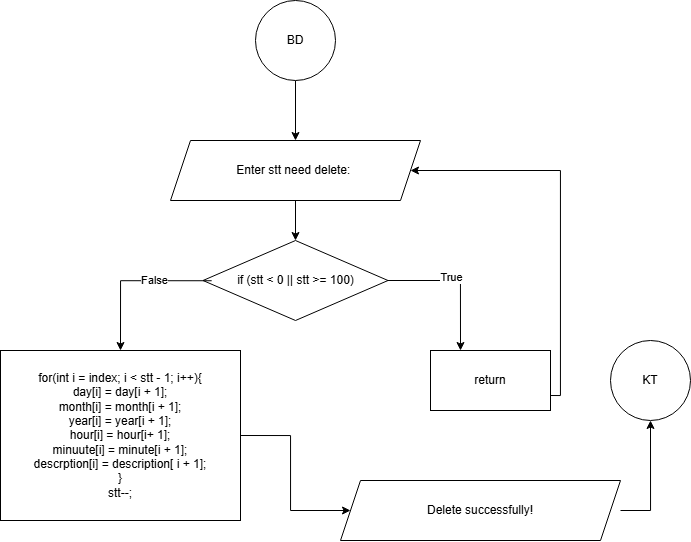

The diagram above was exported from draw.io. Its source (the exported page's mxGraphModel, read from the mxfile embedded in the PNG):
<mxGraphModel dx="1041" dy="706" grid="1" gridSize="10" guides="1" tooltips="1" connect="1" arrows="1" fold="1" page="1" pageScale="1" pageWidth="850" pageHeight="1100" math="0" shadow="0">
  <root>
    <mxCell id="0" />
    <mxCell id="1" parent="0" />
    <mxCell id="orObFHNemYaU9UJ4qpKd-5" edge="1" parent="1" source="orObFHNemYaU9UJ4qpKd-1" style="edgeStyle=orthogonalEdgeStyle;rounded=0;orthogonalLoop=1;jettySize=auto;html=1;" target="orObFHNemYaU9UJ4qpKd-2" value="">
      <mxGeometry relative="1" as="geometry" />
    </mxCell>
    <mxCell id="orObFHNemYaU9UJ4qpKd-1" parent="1" style="ellipse;whiteSpace=wrap;html=1;aspect=fixed;" value="BD" vertex="1">
      <mxGeometry height="80" width="80" x="325" y="50" as="geometry" />
    </mxCell>
    <mxCell id="orObFHNemYaU9UJ4qpKd-6" edge="1" parent="1" source="orObFHNemYaU9UJ4qpKd-2" style="edgeStyle=orthogonalEdgeStyle;rounded=0;orthogonalLoop=1;jettySize=auto;html=1;" target="orObFHNemYaU9UJ4qpKd-3" value="">
      <mxGeometry relative="1" as="geometry" />
    </mxCell>
    <mxCell id="orObFHNemYaU9UJ4qpKd-2" parent="1" style="shape=parallelogram;perimeter=parallelogramPerimeter;whiteSpace=wrap;html=1;fixedSize=1;" value="Enter stt need delete:&amp;nbsp;" vertex="1">
      <mxGeometry height="60" width="250" x="240" y="190" as="geometry" />
    </mxCell>
    <mxCell id="orObFHNemYaU9UJ4qpKd-3" parent="1" style="rhombus;whiteSpace=wrap;html=1;" value="if (stt &amp;lt; 0 || stt &amp;gt;= 100)" vertex="1">
      <mxGeometry height="80" width="185" x="272.5" y="290" as="geometry" />
    </mxCell>
    <mxCell id="orObFHNemYaU9UJ4qpKd-4" parent="1" style="rounded=0;whiteSpace=wrap;html=1;" value="for(int i = index; i &amp;lt; stt - 1; i++){&lt;div&gt;day[i] = day[i + 1];&lt;/div&gt;&lt;div&gt;month[i] = month[i + 1];&lt;/div&gt;&lt;div&gt;year[i] = year[i + 1];&lt;/div&gt;&lt;div&gt;hour[i] = hour[i+ 1];&lt;/div&gt;&lt;div&gt;minuute[i] = minute[i + 1];&lt;/div&gt;&lt;div&gt;descrption[i] = description[ i + 1];&lt;/div&gt;&lt;div&gt;}&lt;/div&gt;&lt;div&gt;stt--;&lt;/div&gt;" vertex="1">
      <mxGeometry height="170" width="240" x="70" y="400" as="geometry" />
    </mxCell>
    <mxCell id="orObFHNemYaU9UJ4qpKd-7" parent="1" style="shape=parallelogram;perimeter=parallelogramPerimeter;whiteSpace=wrap;html=1;fixedSize=1;" value="Delete successfully!" vertex="1">
      <mxGeometry height="60" width="280" x="410" y="530" as="geometry" />
    </mxCell>
    <mxCell id="orObFHNemYaU9UJ4qpKd-8" edge="1" parent="1" source="orObFHNemYaU9UJ4qpKd-3" style="endArrow=classic;html=1;rounded=0;exitX=0.047;exitY=0.503;exitDx=0;exitDy=0;exitPerimeter=0;entryX=0.5;entryY=0;entryDx=0;entryDy=0;edgeStyle=orthogonalEdgeStyle;" target="orObFHNemYaU9UJ4qpKd-4" value="">
      <mxGeometry height="50" relative="1" width="50" as="geometry">
        <Array as="points">
          <mxPoint x="190" y="330" />
        </Array>
        <mxPoint x="90" y="310" as="sourcePoint" />
        <mxPoint x="140" y="260" as="targetPoint" />
      </mxGeometry>
    </mxCell>
    <mxCell id="orObFHNemYaU9UJ4qpKd-13" connectable="0" parent="orObFHNemYaU9UJ4qpKd-8" style="edgeLabel;html=1;align=center;verticalAlign=middle;resizable=0;points=[];" value="False" vertex="1">
      <mxGeometry relative="1" x="-0.2746" y="-1" as="geometry">
        <mxPoint as="offset" />
      </mxGeometry>
    </mxCell>
    <mxCell id="orObFHNemYaU9UJ4qpKd-9" parent="1" style="ellipse;whiteSpace=wrap;html=1;aspect=fixed;" value="KT" vertex="1">
      <mxGeometry height="80" width="80" x="680" y="390" as="geometry" />
    </mxCell>
    <mxCell id="orObFHNemYaU9UJ4qpKd-10" edge="1" parent="1" source="orObFHNemYaU9UJ4qpKd-3" style="endArrow=classic;html=1;rounded=0;exitX=1;exitY=0.5;exitDx=0;exitDy=0;edgeStyle=orthogonalEdgeStyle;entryX=0.25;entryY=0;entryDx=0;entryDy=0;" target="orObFHNemYaU9UJ4qpKd-15" value="">
      <mxGeometry height="50" relative="1" width="50" as="geometry">
        <mxPoint x="550" y="340" as="sourcePoint" />
        <mxPoint x="770" y="330" as="targetPoint" />
      </mxGeometry>
    </mxCell>
    <mxCell id="orObFHNemYaU9UJ4qpKd-14" connectable="0" parent="orObFHNemYaU9UJ4qpKd-10" style="edgeLabel;html=1;align=center;verticalAlign=middle;resizable=0;points=[];" value="True" vertex="1">
      <mxGeometry relative="1" x="-0.1175" y="4" as="geometry">
        <mxPoint as="offset" />
      </mxGeometry>
    </mxCell>
    <mxCell id="orObFHNemYaU9UJ4qpKd-11" edge="1" parent="1" source="orObFHNemYaU9UJ4qpKd-4" style="endArrow=classic;html=1;rounded=0;exitX=1;exitY=0.5;exitDx=0;exitDy=0;entryX=0;entryY=0.5;entryDx=0;entryDy=0;edgeStyle=orthogonalEdgeStyle;" target="orObFHNemYaU9UJ4qpKd-7" value="">
      <mxGeometry height="50" relative="1" width="50" as="geometry">
        <mxPoint x="410" y="510" as="sourcePoint" />
        <mxPoint x="460" y="460" as="targetPoint" />
      </mxGeometry>
    </mxCell>
    <mxCell id="orObFHNemYaU9UJ4qpKd-12" edge="1" parent="1" style="endArrow=classic;html=1;rounded=0;exitX=1;exitY=0.5;exitDx=0;exitDy=0;entryX=0.5;entryY=1;entryDx=0;entryDy=0;edgeStyle=orthogonalEdgeStyle;" value="">
      <mxGeometry height="50" relative="1" width="50" as="geometry">
        <mxPoint x="690" y="560" as="sourcePoint" />
        <mxPoint x="720" y="470" as="targetPoint" />
      </mxGeometry>
    </mxCell>
    <mxCell id="orObFHNemYaU9UJ4qpKd-15" parent="1" style="rounded=0;whiteSpace=wrap;html=1;" value="return" vertex="1">
      <mxGeometry height="60" width="120" x="500" y="400" as="geometry" />
    </mxCell>
    <mxCell id="orObFHNemYaU9UJ4qpKd-18" edge="1" parent="1" source="orObFHNemYaU9UJ4qpKd-15" style="endArrow=classic;html=1;rounded=0;exitX=1;exitY=0.75;exitDx=0;exitDy=0;entryX=1;entryY=0.5;entryDx=0;entryDy=0;edgeStyle=orthogonalEdgeStyle;" target="orObFHNemYaU9UJ4qpKd-2" value="">
      <mxGeometry height="50" relative="1" width="50" as="geometry">
        <Array as="points">
          <mxPoint x="630" y="445" />
          <mxPoint x="630" y="220" />
        </Array>
        <mxPoint x="660" y="340" as="sourcePoint" />
        <mxPoint x="710" y="290" as="targetPoint" />
      </mxGeometry>
    </mxCell>
  </root>
</mxGraphModel>